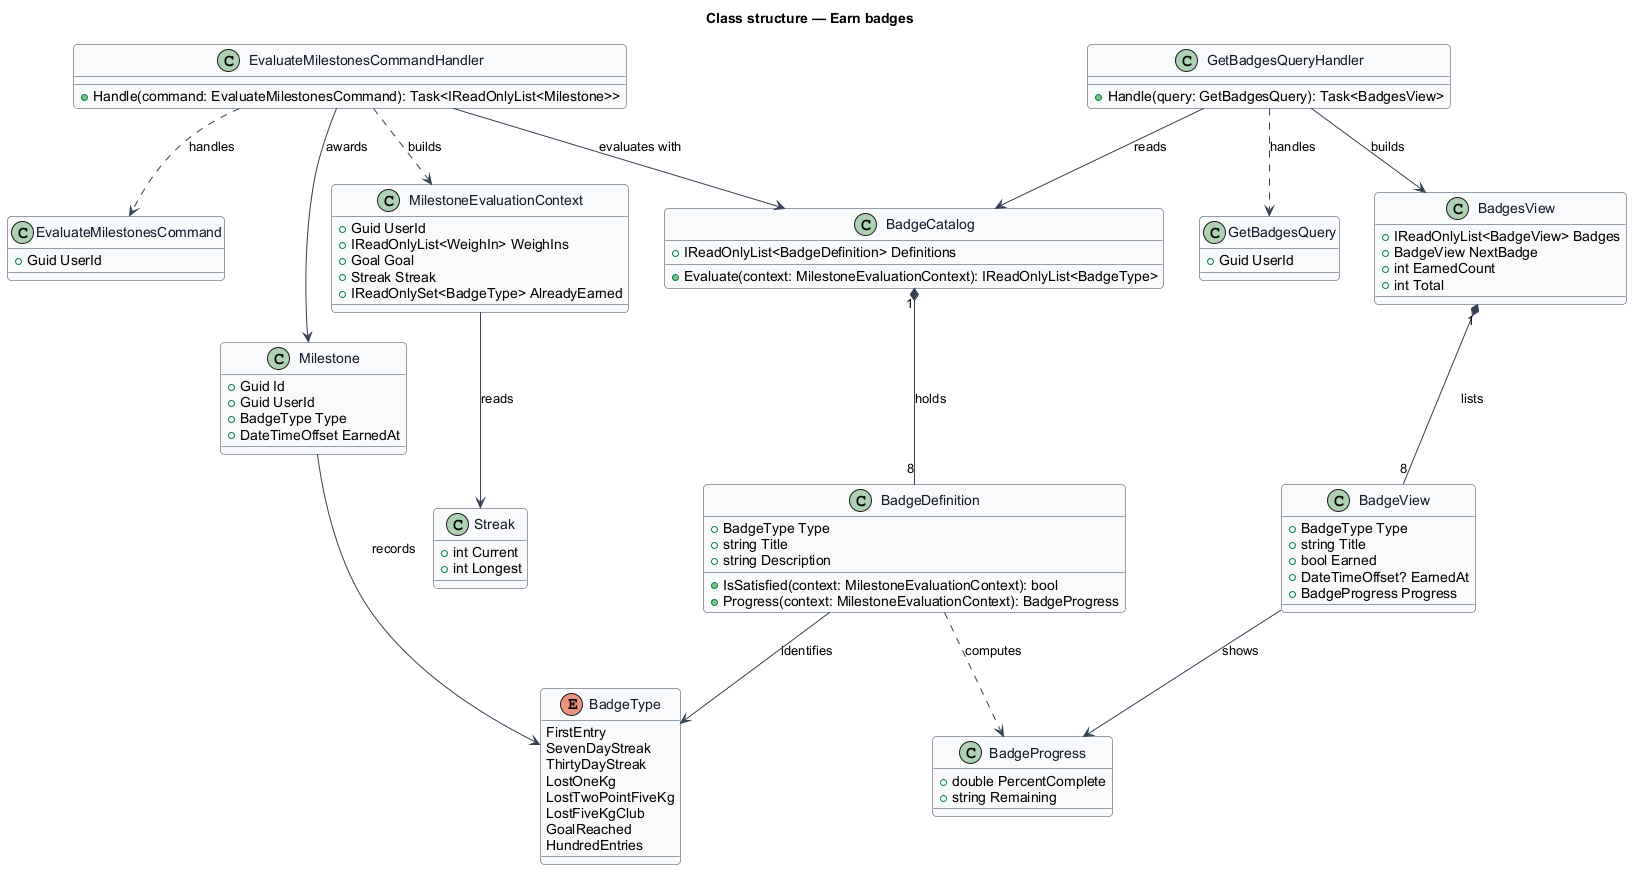

The diagram above was rendered by PlantUML. Its source (embedded in the PNG):
@startuml
skinparam backgroundColor #FFFFFF
skinparam shadowing false
skinparam roundcorner 8
skinparam defaultFontName Arial
skinparam ArrowColor #344054
skinparam class {
  BorderColor #344054
  FontColor #101828
  BackgroundColor #F9FAFB
}
title Class structure — Earn badges

enum BadgeType {
  FirstEntry
  SevenDayStreak
  ThirtyDayStreak
  LostOneKg
  LostTwoPointFiveKg
  LostFiveKgClub
  GoalReached
  HundredEntries
}

class Milestone {
  +Guid Id
  +Guid UserId
  +BadgeType Type
  +DateTimeOffset EarnedAt
}

class BadgeDefinition {
  +BadgeType Type
  +string Title
  +string Description
  +IsSatisfied(context: MilestoneEvaluationContext): bool
  +Progress(context: MilestoneEvaluationContext): BadgeProgress
}

class BadgeCatalog {
  +IReadOnlyList<BadgeDefinition> Definitions
  +Evaluate(context: MilestoneEvaluationContext): IReadOnlyList<BadgeType>
}

class MilestoneEvaluationContext {
  +Guid UserId
  +IReadOnlyList<WeighIn> WeighIns
  +Goal Goal
  +Streak Streak
  +IReadOnlySet<BadgeType> AlreadyEarned
}

class Streak {
  +int Current
  +int Longest
}

class BadgeProgress {
  +double PercentComplete
  +string Remaining
}

class EvaluateMilestonesCommand {
  +Guid UserId
}

class EvaluateMilestonesCommandHandler {
  +Handle(command: EvaluateMilestonesCommand): Task<IReadOnlyList<Milestone>>
}

class GetBadgesQuery {
  +Guid UserId
}

class GetBadgesQueryHandler {
  +Handle(query: GetBadgesQuery): Task<BadgesView>
}

class BadgesView {
  +IReadOnlyList<BadgeView> Badges
  +BadgeView NextBadge
  +int EarnedCount
  +int Total
}

class BadgeView {
  +BadgeType Type
  +string Title
  +bool Earned
  +DateTimeOffset? EarnedAt
  +BadgeProgress Progress
}

BadgeCatalog "1" *-- "8" BadgeDefinition : holds
BadgeDefinition --> BadgeType : identifies
BadgeDefinition ..> BadgeProgress : computes
Milestone --> BadgeType : records
MilestoneEvaluationContext --> Streak : reads
EvaluateMilestonesCommandHandler ..> EvaluateMilestonesCommand : handles
EvaluateMilestonesCommandHandler --> BadgeCatalog : evaluates with
EvaluateMilestonesCommandHandler ..> MilestoneEvaluationContext : builds
EvaluateMilestonesCommandHandler --> Milestone : awards
GetBadgesQueryHandler ..> GetBadgesQuery : handles
GetBadgesQueryHandler --> BadgeCatalog : reads
GetBadgesQueryHandler --> BadgesView : builds
BadgesView "1" *-- "8" BadgeView : lists
BadgeView --> BadgeProgress : shows
@enduml